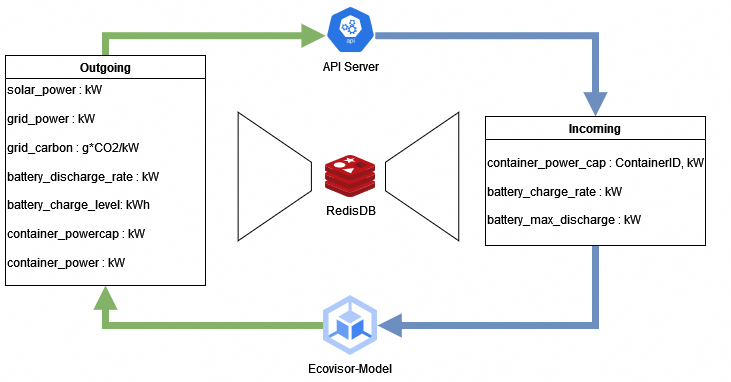

The diagram above was exported from draw.io. Its source (the exported page's mxGraphModel, read from the mxfile embedded in the PNG):
<mxGraphModel dx="1915" dy="1058" grid="1" gridSize="10" guides="1" tooltips="1" connect="1" arrows="1" fold="1" page="1" pageScale="1" pageWidth="827" pageHeight="1169" math="0" shadow="0">
  <root>
    <mxCell id="0" />
    <mxCell id="1" parent="0" />
    <mxCell id="O3wFby9NLCIKEc9c4NqE-2" value="RedisDB" style="sketch=0;aspect=fixed;html=1;points=[];align=center;image;fontSize=12;image=img/lib/mscae/Cache_Redis_Product.svg;" vertex="1" parent="1">
      <mxGeometry x="400" y="280" width="50" height="42" as="geometry" />
    </mxCell>
    <mxCell id="O3wFby9NLCIKEc9c4NqE-5" value="API Server" style="sketch=0;html=1;dashed=0;whitespace=wrap;fillColor=#2875E2;strokeColor=#ffffff;points=[[0.005,0.63,0],[0.1,0.2,0],[0.9,0.2,0],[0.5,0,0],[0.995,0.63,0],[0.72,0.99,0],[0.5,1,0],[0.28,0.99,0]];verticalLabelPosition=bottom;align=center;verticalAlign=top;shape=mxgraph.kubernetes.icon;prIcon=api" vertex="1" parent="1">
      <mxGeometry x="400" y="130" width="50" height="48" as="geometry" />
    </mxCell>
    <mxCell id="O3wFby9NLCIKEc9c4NqE-26" style="edgeStyle=orthogonalEdgeStyle;rounded=0;orthogonalLoop=1;jettySize=auto;html=1;entryX=0.5;entryY=1;entryDx=0;entryDy=0;endArrow=none;endFill=0;endSize=6;strokeWidth=7;fillColor=#dae8fc;strokeColor=#6c8ebf;startArrow=block;startFill=1;" edge="1" parent="1" source="O3wFby9NLCIKEc9c4NqE-7" target="O3wFby9NLCIKEc9c4NqE-22">
      <mxGeometry relative="1" as="geometry" />
    </mxCell>
    <mxCell id="O3wFby9NLCIKEc9c4NqE-34" style="edgeStyle=orthogonalEdgeStyle;rounded=0;orthogonalLoop=1;jettySize=auto;html=1;entryX=0.5;entryY=1;entryDx=0;entryDy=0;strokeWidth=7;startArrow=none;startFill=0;endArrow=block;endFill=1;endSize=6;fillColor=#d5e8d4;strokeColor=#82b366;" edge="1" parent="1" source="O3wFby9NLCIKEc9c4NqE-7" target="O3wFby9NLCIKEc9c4NqE-31">
      <mxGeometry relative="1" as="geometry" />
    </mxCell>
    <mxCell id="O3wFby9NLCIKEc9c4NqE-7" value="Ecovisor-Model" style="editableCssRules=.*;shape=image;verticalLabelPosition=bottom;labelBackgroundColor=#ffffff;verticalAlign=top;aspect=fixed;imageAspect=0;image=data:image/svg+xml,(base64 omitted: 1044 chars);" vertex="1" parent="1">
      <mxGeometry x="398" y="420" width="54" height="60" as="geometry" />
    </mxCell>
    <mxCell id="O3wFby9NLCIKEc9c4NqE-27" style="edgeStyle=orthogonalEdgeStyle;rounded=0;orthogonalLoop=1;jettySize=auto;html=1;entryX=0.995;entryY=0.63;entryDx=0;entryDy=0;entryPerimeter=0;endArrow=none;endFill=0;strokeWidth=7;fillColor=#dae8fc;strokeColor=#6c8ebf;startArrow=block;startFill=1;" edge="1" parent="1" source="O3wFby9NLCIKEc9c4NqE-22" target="O3wFby9NLCIKEc9c4NqE-5">
      <mxGeometry relative="1" as="geometry">
        <Array as="points">
          <mxPoint x="670" y="160" />
        </Array>
      </mxGeometry>
    </mxCell>
    <mxCell id="O3wFby9NLCIKEc9c4NqE-22" value="Incoming" style="swimlane;whiteSpace=wrap;html=1;" vertex="1" parent="1">
      <mxGeometry x="560" y="241" width="220" height="129" as="geometry" />
    </mxCell>
    <mxCell id="O3wFby9NLCIKEc9c4NqE-23" value="&lt;div align=&quot;left&quot;&gt;container_power_cap : ContainerID, kW&lt;/div&gt;&lt;div align=&quot;left&quot;&gt;&lt;br&gt;&lt;/div&gt;&lt;div align=&quot;left&quot;&gt;battery_charge_rate : kW&lt;/div&gt;&lt;div align=&quot;left&quot;&gt;&lt;br&gt;&lt;/div&gt;&lt;div align=&quot;left&quot;&gt;battery_max_discharge : kW&lt;br&gt;&lt;/div&gt;" style="text;html=1;align=left;verticalAlign=middle;resizable=0;points=[];autosize=1;strokeColor=none;fillColor=none;" vertex="1" parent="O3wFby9NLCIKEc9c4NqE-22">
      <mxGeometry y="30" width="240" height="90" as="geometry" />
    </mxCell>
    <mxCell id="O3wFby9NLCIKEc9c4NqE-28" value="" style="shape=trapezoid;perimeter=trapezoidPerimeter;whiteSpace=wrap;html=1;fixedSize=1;rotation=-90;size=50;" vertex="1" parent="1">
      <mxGeometry x="432.38" y="264.38" width="128.5" height="73.25" as="geometry" />
    </mxCell>
    <mxCell id="O3wFby9NLCIKEc9c4NqE-30" value="" style="shape=trapezoid;perimeter=trapezoidPerimeter;whiteSpace=wrap;html=1;fixedSize=1;rotation=90;size=50;" vertex="1" parent="1">
      <mxGeometry x="285.005" y="264.385" width="128.5" height="73.25" as="geometry" />
    </mxCell>
    <mxCell id="O3wFby9NLCIKEc9c4NqE-35" style="edgeStyle=orthogonalEdgeStyle;rounded=0;orthogonalLoop=1;jettySize=auto;html=1;entryX=0.005;entryY=0.63;entryDx=0;entryDy=0;entryPerimeter=0;strokeWidth=7;startArrow=none;startFill=0;endArrow=block;endFill=1;endSize=6;fillColor=#d5e8d4;strokeColor=#82b366;" edge="1" parent="1" source="O3wFby9NLCIKEc9c4NqE-31" target="O3wFby9NLCIKEc9c4NqE-5">
      <mxGeometry relative="1" as="geometry">
        <Array as="points">
          <mxPoint x="180" y="160" />
        </Array>
      </mxGeometry>
    </mxCell>
    <mxCell id="O3wFby9NLCIKEc9c4NqE-31" value="Outgoing" style="swimlane;whiteSpace=wrap;html=1;" vertex="1" parent="1">
      <mxGeometry x="80" y="180" width="200" height="230" as="geometry" />
    </mxCell>
    <mxCell id="O3wFby9NLCIKEc9c4NqE-33" value="&lt;div align=&quot;left&quot;&gt;solar_power : kW&lt;/div&gt;&lt;div align=&quot;left&quot;&gt;&lt;br&gt;&lt;/div&gt;&lt;div align=&quot;left&quot;&gt;grid_power : kW&lt;/div&gt;&lt;div align=&quot;left&quot;&gt;&lt;br&gt;&lt;/div&gt;&lt;div align=&quot;left&quot;&gt;grid_carbon : g*CO2/kW&lt;/div&gt;&lt;div align=&quot;left&quot;&gt;&lt;br&gt;&lt;/div&gt;&lt;div align=&quot;left&quot;&gt;battery_discharge_rate : kW&lt;/div&gt;&lt;div align=&quot;left&quot;&gt;&lt;br&gt;&lt;/div&gt;&lt;div align=&quot;left&quot;&gt;battery_charge_level: kWh&lt;/div&gt;&lt;div align=&quot;left&quot;&gt;&lt;br&gt;&lt;/div&gt;&lt;div align=&quot;left&quot;&gt;container_powercap : kW&lt;/div&gt;&lt;div align=&quot;left&quot;&gt;&lt;br&gt;&lt;/div&gt;&lt;div align=&quot;left&quot;&gt;container_power : kW&lt;br&gt;&lt;/div&gt;" style="text;html=1;align=left;verticalAlign=middle;resizable=0;points=[];autosize=1;strokeColor=none;fillColor=none;" vertex="1" parent="O3wFby9NLCIKEc9c4NqE-31">
      <mxGeometry y="21" width="170" height="200" as="geometry" />
    </mxCell>
  </root>
</mxGraphModel>